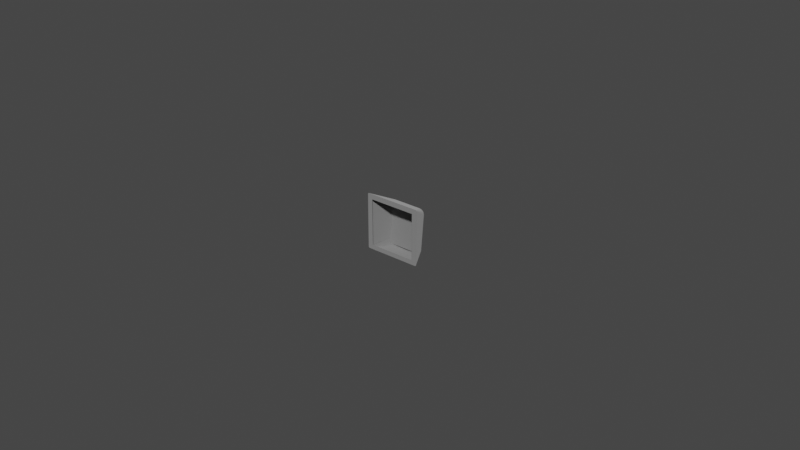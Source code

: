 # Source: r3_100.blend  (saved by Blender 3.2.14; exported with 4.5.12 LTS)
import bpy
from mathutils import Matrix  # noqa: F401  (used for matrix-valued properties, if any)

bpy.ops.wm.read_factory_settings(use_empty=True)
scene = bpy.context.scene
scene.name = 'Scene'

# ---- collections
col_collection = bpy.data.collections.new('Collection'); scene.collection.children.link(col_collection)

# ---- materials (node trees are filled in below, after node groups)
mat_mat_0_002 = bpy.data.materials.new('mat_0.002')
mat_mat_0_002.use_transparent_shadow = False
mat_mat_0_002.diffuse_color = (0.6038, 0.6038, 0.6038, 1.0)

# ---- material node trees
mat_mat_0_002.use_nodes = True; mat_mat_0_002.node_tree.nodes.clear()
_N = mat_mat_0_002.node_tree.nodes; _L = mat_mat_0_002.node_tree.links
n0 = _N.new('ShaderNodeBsdfPrincipled'); n0.name = 'Principled BSDF'; n0.location = (10, 300)
n0.distribution = 'GGX'
n0.subsurface_method = 'RANDOM_WALK_SKIN'
n0.inputs[0].default_value = (0.6038, 0.6038, 0.6038, 1.0)
n0.inputs[1].default_value = 1.0
n0.inputs[2].default_value = 1.0
n0.inputs[3].default_value = 1.45
n0.inputs[27].default_value = (0.0, 0.0, 0.0, 1.0)
n0.inputs[28].default_value = 1.0
n1 = _N.new('ShaderNodeOutputMaterial'); n1.name = 'Material Output'; n1.location = (320, 270)
_L.new(n0.outputs[0], n1.inputs[0])
n1.is_active_output = True

# ---- world
world_world = bpy.data.worlds.new('World'); scene.world = world_world
world_world.use_nodes = True; world_world.node_tree.nodes.clear()
_N = world_world.node_tree.nodes; _L = world_world.node_tree.links
n0 = _N.new('ShaderNodeOutputWorld'); n0.name = 'World Output'; n0.location = (300, 300)
n1 = _N.new('ShaderNodeBackground'); n1.name = 'Background'; n1.location = (10, 300)
n1.inputs[0].default_value = (0.05088, 0.05088, 0.05088, 1.0)
_L.new(n1.outputs[0], n0.inputs[0])
n0.is_active_output = True
world_world.color = (0.05088, 0.05088, 0.05088)
world_world.use_sun_shadow = False
world_world.sun_shadow_jitter_overblur = 0.0

# ---- meshes
me_r3_100 = bpy.data.meshes.new('r3_100')
me_r3_100.from_pydata([(0.01776, 0.0, -0.01809), (0.01796, 0.0, -0.01799), (0.01803, 0.0, -0.01792), (0.01809, 0.0, -0.01777), (0.01809, 0.0, -0.0002774), (0.01802, 0.0, -0.0001294), (0.01794, 0.0, -5.831e-05), (0.01779, 0.0, -2.824e-06), (0.0003611, 0.0, 0.0), (0.0001929, 0.0, -3.884e-05), (0.0001278, 0.0, -8.206e-05), (4.158e-05, 0.0, -0.0001917), (3.952e-06, 0.0, -0.0003138), (-3.247e-18, 0.0, -0.0177), (3.608e-05, 0.0, -0.01786), (0.0001342, 0.0, -0.01799), (0.0002732, 0.0, -0.01807), (0.01643, -2.602e-18, -0.0166), (0.00167, -2.168e-19, -0.0166), (0.001619, -7.611e-17, -0.001671), (0.01648, -7.524e-17, -0.001671), (0.01765, 0.0, -0.0181), (0.0004508, 0.0, -0.0181), (0.01348, 0.005404, -0.0181), (0.004623, 0.005404, -0.0181), (0.01774, 0.0, 0.0), (0.01359, 0.00705, -0.003457), (0.004505, 0.00705, -0.003457), (0.0003611, 0.0, 0.0), (-3.247e-18, 0.0, -0.0177), (-6.853e-20, 0.0, -0.0003736), (0.00287, 0.00591, -0.01638), (0.002883, 0.007043, -0.005202), (0.0181, 0.0, -0.0003736), (0.0181, 0.0, -0.0177), (0.01522, 0.007043, -0.005201), (0.01523, 0.00591, -0.01638), (0.01477, 0.00609, -0.01672), (0.01466, 0.006041, -0.01702), (0.01424, 0.00593, -0.0175), (0.0137, 0.005834, -0.01772), (0.01385, 0.0073, -0.00391), (0.01413, 0.007323, -0.004032), (0.01457, 0.007339, -0.004454), (0.01476, 0.007314, -0.004975), (0.003353, 0.00732, -0.00489), (0.003468, 0.007336, -0.004571), (0.003834, 0.007332, -0.004124), (0.004303, 0.007295, -0.003895), (0.004314, 0.005848, -0.0177), (0.004015, 0.005899, -0.01759), (0.003573, 0.006001, -0.01722), (0.003421, 0.006049, -0.01698), (0.0033, 0.006112, -0.01656), (0.01348, 0.005404, -0.0181), (0.01765, 0.0, -0.0181), (0.0143, 0.005585, -0.0179), (0.01465, 0.00568, -0.01766), (0.01493, 0.005768, -0.01734), (0.0152, 0.005881, -0.01667), (0.01523, 0.00591, -0.01638), (0.0181, 0.0, -0.0177), (0.01786, 0.0, -0.01805), (0.01803, 0.0, -0.01792), (0.01807, 0.0, -0.01784), (0.01456, 0.00531, -0.01784), (0.01599, 0.003881, -0.0174), (0.01595, 0.003483, -0.01772), (0.01639, 0.002761, -0.0178), (0.01752, 0.0008318, -0.01796), (0.01462, 0.00475, -0.01796), (0.01467, 0.004566, -0.01799), (0.01484, 0.004728, -0.01787), (0.01528, 0.005515, -0.01698), (0.00287, 0.00591, -0.01638), (0.001323, 0.002684, -0.01713), (-3.247e-18, 0.0, -0.0177), (0.003067, 0.005804, -0.01717), (0.003297, 0.005726, -0.01751), (0.003955, 0.005546, -0.01797), (0.004623, 0.005404, -0.0181), (0.0004508, 0.0, -0.0181), (8.99e-06, 0.0, -0.01778), (7.736e-05, 0.0, -0.01793), (0.0001342, 0.0, -0.01799), (0.0002732, 0.0, -0.01807), (0.0006569, 0.000934, -0.01798), (0.0008942, 0.001397, -0.01792), (0.00173, 0.002391, -0.01798), (0.001836, 0.002964, -0.01778), (0.001421, 0.002589, -0.01761), (0.002167, 0.003177, -0.01789), (0.00282, 0.003972, -0.01791), (0.002359, 0.003468, -0.01787), (0.003275, 0.004324, -0.01799), (0.002358, 0.004342, -0.01733), (0.01522, 0.007043, -0.005201), (0.0181, 0.0, -0.0003736), (0.015, 0.007145, -0.004375), (0.01475, 0.007159, -0.004021), (0.01415, 0.007123, -0.003593), (0.01359, 0.00705, -0.003457), (0.01774, 0.0, 0.0), (0.01806, 0.0, -0.0001953), (0.01802, 0.0, -0.0001294), (0.01794, 0.0, -5.831e-05), (0.01783, 0.0, -1.13e-05), (0.01534, 0.005126, -0.002696), (0.01641, 0.003507, -0.002012), (0.01751, 0.001055, -0.0006095), (0.01582, 0.004209, -0.002217), (0.004505, 0.00705, -0.003457), (0.003537, 0.00519, -0.002545), (0.0003611, 0.0, 0.0), (0.0041, 0.007107, -0.003538), (0.003724, 0.007144, -0.003713), (0.003399, 0.007159, -0.003973), (0.002972, 0.007117, -0.004681), (0.002883, 0.007043, -0.005202), (-6.853e-20, 0.0, -0.0003736), (0.0001929, 0.0, -3.884e-05), (0.0001278, 0.0, -8.206e-05), (4.158e-05, 0.0, -0.0001917), (3.952e-06, 0.0, -0.0003138), (0.002991, 0.006669, -0.003981), (0.003015, 0.006093, -0.003356), (0.00173, 0.003587, -0.002058), (0.001143, 0.002359, -0.00136), (0.001131, 0.002052, -0.001086), (0.0008185, 0.001659, -0.0009724), (0.0005283, 0.001115, -0.0007353), (0.0004607, 0.0007403, -0.000438), (0.003094, 0.005427, -0.002767), (0.01359, 0.00705, -0.003457), (0.01358, 0.007119, -0.0035), (0.01358, 0.007177, -0.003556), (0.01356, 0.007254, -0.003697), (0.01355, 0.007269, -0.003858), (0.01522, 0.007043, -0.005201), (0.01516, 0.007105, -0.004777), (0.015, 0.007145, -0.004375), (0.01445, 0.00715, -0.003764), (0.01388, 0.007091, -0.003502), (0.01479, 0.00729, -0.005228), (0.01496, 0.007277, -0.005226), (0.01512, 0.007189, -0.005217), (0.01517, 0.007121, -0.00521), (0.01413, 0.007323, -0.004032), (0.01437, 0.007337, -0.004217), (0.0147, 0.00733, -0.004728), (0.01504, 0.007249, -0.005162), (0.01489, 0.007301, -0.00455), (0.0143, 0.007296, -0.003868), (0.01387, 0.007258, -0.003677), (0.01479, 0.00729, -0.005228), (0.01496, 0.007277, -0.005226), (0.01512, 0.007189, -0.005217), (0.01522, 0.007043, -0.005201), (0.01523, 0.00591, -0.01638), (0.01481, 0.006129, -0.0164), (0.01498, 0.00612, -0.0164), (0.01513, 0.006042, -0.01639), (0.01359, 0.00705, -0.003457), (0.01358, 0.007177, -0.003556), (0.01357, 0.007223, -0.003623), (0.01356, 0.007254, -0.003697), (0.01355, 0.007269, -0.003858), (0.004551, 0.007269, -0.003858), (0.004505, 0.00705, -0.003457), (0.004515, 0.007119, -0.0035), (0.004533, 0.007223, -0.003623), (0.004547, 0.00727, -0.003777), (0.01481, 0.006129, -0.0164), (0.01498, 0.00612, -0.0164), (0.01513, 0.006042, -0.01639), (0.01518, 0.005982, -0.01639), (0.01523, 0.00591, -0.01638), (0.01348, 0.005404, -0.0181), (0.0139, 0.005491, -0.01805), (0.0143, 0.005585, -0.0179), (0.01493, 0.005768, -0.01734), (0.0152, 0.005881, -0.01667), (0.01343, 0.005799, -0.01774), (0.01344, 0.005733, -0.01792), (0.01345, 0.00567, -0.018), (0.01347, 0.0055, -0.01809), (0.01466, 0.006041, -0.01702), (0.01448, 0.005987, -0.01729), (0.01395, 0.005875, -0.01764), (0.0138, 0.005727, -0.01795), (0.01413, 0.005791, -0.01784), (0.01473, 0.005938, -0.01736), (0.01502, 0.006052, -0.01672), (0.004505, 0.00705, -0.003457), (0.004525, 0.007177, -0.003556), (0.004541, 0.007254, -0.003697), (0.004551, 0.007269, -0.003858), (0.003314, 0.00729, -0.005228), (0.003468, 0.007336, -0.004571), (0.003636, 0.007339, -0.004315), (0.004067, 0.007316, -0.00398), (0.002883, 0.007043, -0.005202), (0.002925, 0.007121, -0.00521), (0.003055, 0.007241, -0.005223), (0.003137, 0.007277, -0.005226), (0.003724, 0.007144, -0.003713), (0.003144, 0.00715, -0.004303), (0.002909, 0.007084, -0.004939), (0.004204, 0.007261, -0.003684), (0.003894, 0.007289, -0.003813), (0.003277, 0.007307, -0.004428), (0.003095, 0.007276, -0.004905), (0.01343, 0.005799, -0.01774), (0.01343, 0.005777, -0.01784), (0.01345, 0.00567, -0.018), (0.01347, 0.0055, -0.01809), (0.01348, 0.005404, -0.0181), (0.004623, 0.005404, -0.0181), (0.00757, 0.00517, -0.0181), (0.01053, 0.005169, -0.0181), (0.00467, 0.005799, -0.01774), (0.004667, 0.005777, -0.01784), (0.004654, 0.00567, -0.018), (0.004634, 0.0055, -0.01809), (0.01051, 0.005567, -0.01774), (0.007587, 0.005567, -0.01774), (0.002883, 0.007043, -0.005202), (0.002983, 0.007189, -0.005217), (0.003055, 0.007241, -0.005223), (0.003225, 0.007293, -0.005228), (0.003314, 0.00729, -0.005228), (0.003292, 0.006129, -0.0164), (0.00287, 0.00591, -0.01638), (0.002974, 0.006042, -0.01639), (0.003045, 0.006089, -0.0164), (0.003207, 0.006133, -0.0164), (0.00467, 0.005799, -0.01774), (0.004662, 0.005733, -0.01792), (0.004654, 0.00567, -0.018), (0.004634, 0.0055, -0.01809), (0.004623, 0.005404, -0.0181), (0.00287, 0.00591, -0.01638), (0.003067, 0.005804, -0.01717), (0.003297, 0.005726, -0.01751), (0.003955, 0.005546, -0.01797), (0.004282, 0.005473, -0.01807), (0.002974, 0.006042, -0.01639), (0.003124, 0.00612, -0.0164), (0.003292, 0.006129, -0.0164), (0.004015, 0.005899, -0.01759), (0.003573, 0.006001, -0.01722), (0.003326, 0.006092, -0.01671), (0.00309, 0.006046, -0.01676), (0.003212, 0.005992, -0.0171), (0.003519, 0.005896, -0.01752), (0.004136, 0.005757, -0.0179), (0.004288, 0.005729, -0.01795)], [], [(4, 5, 6, 7, 8, 20, 17, 18, 19, 13, 14, 15, 16, 0, 1, 2, 3), (23, 21, 22, 24), (10, 11, 12, 13, 19, 20, 8, 9), (25, 26, 27, 28), (36, 35, 33, 34), (65, 56, 57), (68, 69, 62, 55, 54, 56, 65, 70, 72, 71), (69, 68, 67, 66, 73, 60, 61, 64, 63), (73, 59, 60), (72, 70, 65, 66, 67, 68, 71), (150, 145, 144), (120, 113, 112, 132, 126, 127, 128, 129, 130, 131, 121), (86, 84, 83), (58, 59, 73), (79, 80, 81, 85, 86, 87, 88, 91, 92, 94), (192, 191, 190, 189, 183, 182, 188, 187, 186, 172, 173), (152, 151, 150, 144, 143, 149, 148, 147, 137, 136, 153), (239, 245, 244, 255, 256, 238), (190, 191, 180, 179), (92, 78, 79, 94), (101, 102, 106, 109, 108, 110, 107, 100), (206, 210, 211, 203, 202, 207), (106, 105, 104, 109), (141, 152, 153, 135, 134, 142), (96, 98, 108, 109, 104, 103, 97), (73, 65, 57, 58), (150, 151, 140, 139, 146, 145), (124, 114, 115), (69, 63, 62), (125, 112, 111), (125, 111, 114), (117, 118, 119, 123, 130, 129, 127, 126), (87, 86, 83, 82, 76, 75, 89, 90), (129, 128, 127), (131, 130, 123), (131, 122, 121), (243, 242, 253, 254), (132, 112, 125), (31, 29, 30, 32), (75, 77, 78, 92, 95, 93, 91, 88, 87, 90, 89), (139, 138, 146), (86, 85, 84), (133, 142, 134), (244, 243, 254, 255), (189, 190, 179, 178, 185, 184), (37, 38, 39, 40, 49, 50, 51, 52, 53, 45, 46, 47, 48, 41, 42, 43, 44), (151, 152, 141, 140), (235, 229, 230, 231), (194, 195, 208), (108, 98, 99, 107, 110), (228, 234, 233, 227), (155, 160, 159, 154), (166, 167, 171, 170, 164, 165), (253, 252, 247, 248, 251, 250, 249, 236, 237, 256, 255, 254), (168, 162, 163, 164, 170, 169), (66, 65, 73), (204, 211, 210, 209, 208, 195, 196, 200, 199, 198, 197), (178, 177, 185), (176, 181, 175), (189, 184, 183), (92, 91, 93, 95), (234, 228, 229, 235), (209, 210, 206, 205), (107, 99, 100), (246, 247, 252), (201, 207, 202), (153, 136, 135), (131, 123, 122), (253, 242, 241, 246, 252), (211, 204, 203), (74, 77, 75), (126, 132, 125, 114, 124, 115, 116, 117), (219, 215, 216), (224, 212, 213), (223, 218, 217), (220, 225, 221), (221, 225, 224, 213, 214, 222), (215, 219, 218, 223, 222, 214), (233, 232, 226, 227), (192, 174, 175, 181, 180, 191), (156, 161, 160, 155), (209, 205, 193, 194, 208), (240, 245, 239), (157, 158, 161, 156), (256, 237, 238), (173, 174, 192)])
me_r3_100.polygons.foreach_set('use_smooth', [0, 0, 0, 0, 1, 1, 1, 1, 1, 1, 1, 1, 1, 1, 1, 1, 1, 1, 1, 1, 1, 1, 1, 1, 1, 1, 1, 1, 1, 1, 1, 1, 1, 1, 1, 1, 1, 1, 1, 1, 1, 1, 1, 1, 1, 1, 1, 1, 1, 1, 1, 1, 1, 1, 1, 1, 1, 1, 1, 1, 1, 1, 1, 1, 1, 1, 1, 1, 1, 1, 1, 1, 1, 1, 1, 1, 1, 1, 1, 1, 1, 1, 1, 1, 1, 1])
_uv = me_r3_100.uv_layers.new(name='UVMap')
_uv.uv.foreach_set('vector', [-0.03159, 1.462, -0.01871, 1.456, -0.01252, 1.449, -0.007694, 1.436, -0.007523, -0.08071, -0.1528, 1.322, -1.452, 1.318, -1.452, 0.03328, -0.1529, 0.02878, -1.548, -0.1121, -1.561, -0.1089, -1.573, -0.1004, -1.58, -0.08827, -1.581, 1.433, -1.573, 1.451, -1.567, 1.457, -1.554, 1.462, -0.2411, 3.848, 0.1219, 3.378, -1.375, 3.378, -1.012, 3.848, -0.01466, -0.101, -0.02421, -0.1085, -0.03483, -0.1118, -1.548, -0.1121, -0.1529, 0.02878, -0.1528, 1.322, -0.007523, -0.08071, -0.0109, -0.09534, -0.07025, 2.15, -0.4309, 1.467, -1.222, 1.467, -1.582, 2.15, -0.1893, 2.245, -1.163, 2.154, -1.582, 2.816, -0.0747, 2.816, 0.0379, 1.313, 0.007375, 1.298, 0.009263, 1.336, 0.3067, 1.373, 0.4992, 1.392, 0.5774, 1.391, 0.5704, 1.373, -0.003643, 1.223, 0.007375, 1.298, 0.0379, 1.313, 0.08573, 1.296, 0.09493, 1.316, 0.1027, 1.294, 0.4992, 1.392, 0.3067, 1.373, 0.2335, 1.366, 0.1993, 1.396, 0.03935, 1.413, 0.0006682, 1.463, 0.5821, 1.429, 0.5827, 1.417, 0.5819, 1.409, 0.03935, 1.413, 0.004542, 1.437, 0.0006682, 1.463, 0.09493, 1.316, 0.08573, 1.296, 0.0379, 1.313, 0.1993, 1.396, 0.2335, 1.366, 0.3067, 1.373, 0.1027, 1.294, 1.838, 1.599, 1.829, 1.596, 1.838, 1.609, 1.947, -0.1113, 1.933, -0.1065, 1.902, 0.4643, 1.949, 0.4722, 1.984, 0.2667, 1.975, 0.1347, 1.958, 0.1034, 1.969, 0.06046, 1.971, 0.00331, 1.957, -0.03565, 1.954, -0.1122, 1.325, 1.547, 1.233, 1.559, 1.232, 1.566, 0.00924, 1.374, 0.004542, 1.437, 0.03935, 1.413, 1.808, 1.442, 1.817, 1.383, 1.243, 1.531, 1.237, 1.545, 1.325, 1.547, 1.37, 1.545, 1.477, 1.512, 1.555, 1.508, 1.642, 1.483, 1.686, 1.457, 1.186, 1.431, 1.127, 1.414, 1.061, 1.418, 1.032, 1.428, 1.008, 1.449, 1.018, 1.463, 1.061, 1.442, 1.118, 1.435, 1.146, 1.439, 1.198, 1.463, 1.207, 1.451, 1.966, 1.578, 1.889, 1.579, 1.838, 1.599, 1.838, 1.609, 1.847, 1.622, 1.887, 1.602, 1.94, 1.594, 1.967, 1.598, 2.015, 1.622, 2.024, 1.61, 2.005, 1.591, 1.01, 3.414, 0.9861, 3.394, 0.9568, 3.384, 0.9589, 3.409, 0.9719, 3.414, 1.001, 3.428, 1.061, 1.418, 1.127, 1.414, 1.139, 1.394, 1.063, 1.394, 1.642, 1.483, 1.802, 1.514, 1.808, 1.442, 1.686, 1.457, 2.28, 2.402, 2.237, 1.631, 2.23, 1.628, 2.211, 1.735, 2.191, 1.996, 2.214, 2.074, 2.213, 2.174, 2.231, 2.392, 1.961, 1.384, 1.961, 1.405, 2.003, 1.418, 2.028, 1.431, 2.037, 1.417, 2.019, 1.4, 2.23, 1.628, 2.22, 1.626, 2.21, 1.625, 2.211, 1.735, 1.965, 1.557, 1.966, 1.578, 2.005, 1.591, 2.032, 1.599, 2.037, 1.593, 2.018, 1.575, 2.053, 2.402, 2.128, 2.39, 2.191, 1.996, 2.211, 1.735, 2.21, 1.625, 2.204, 1.626, 2.189, 1.631, 0.03935, 1.413, 0.0379, 1.313, 0.009263, 1.336, 0.00924, 1.374, 1.838, 1.599, 1.889, 1.579, 1.893, 1.557, 1.856, 1.567, 1.825, 1.589, 1.829, 1.596, 2.032, 0.6005, 1.935, 0.6565, 1.971, 0.6536, 0.4992, 1.392, 0.5819, 1.409, 0.5774, 1.391, 1.99, 0.5378, 1.902, 0.4643, 1.899, 0.6635, 1.99, 0.5378, 1.899, 0.6635, 1.935, 0.6565, 2.08, 0.6557, 2.126, 0.6635, 1.981, -0.1071, 1.977, -0.1089, 1.971, 0.00331, 1.969, 0.06046, 1.975, 0.1347, 1.984, 0.2667, 1.37, 1.545, 1.325, 1.547, 1.232, 1.566, 1.231, 1.58, 1.231, 1.587, 1.494, 1.598, 1.527, 1.53, 1.484, 1.556, 1.969, 0.06046, 1.958, 0.1034, 1.975, 0.1347, 1.957, -0.03565, 1.971, 0.00331, 1.977, -0.1089, 1.957, -0.03565, 1.966, -0.1116, 1.954, -0.1122, 0.8844, 3.378, 0.8485, 3.384, 0.8513, 3.405, 0.8965, 3.399, 1.949, 0.4722, 1.902, 0.4643, 1.99, 0.5378, 0.04382, 2.244, -0.07088, 2.816, 1.437, 2.816, 1.017, 2.154, 1.494, 1.598, 1.803, 1.55, 1.802, 1.514, 1.642, 1.483, 1.66, 1.553, 1.585, 1.503, 1.555, 1.508, 1.477, 1.512, 1.37, 1.545, 1.484, 1.556, 1.527, 1.53, 1.856, 1.567, 1.821, 1.582, 1.825, 1.589, 1.325, 1.547, 1.237, 1.545, 1.233, 1.559, 2.04, 1.587, 2.018, 1.575, 2.037, 1.593, 0.9568, 3.384, 0.8844, 3.378, 0.8965, 3.399, 0.9589, 3.409, 1.032, 1.428, 1.061, 1.418, 1.063, 1.394, 1.026, 1.404, 0.9948, 1.427, 1.004, 1.442, 0.9987, -0.01926, 0.9888, -0.04566, 0.9517, -0.08768, 0.9045, -0.1077, 0.08599, -0.1058, 0.05974, -0.09567, 0.02096, -0.06341, 0.007606, -0.04182, -0.002987, -0.00454, 0.001849, 1.016, 0.01197, 1.044, 0.04409, 1.083, 0.0852, 1.102, 0.9179, 1.101, 0.9424, 1.09, 0.9806, 1.054, 0.998, 1.009, 1.889, 1.579, 1.966, 1.578, 1.965, 1.557, 1.893, 1.557, 0.1258, 3.389, 0.7773, 3.389, 0.7772, 3.378, 0.1257, 3.378, 1.829, 1.427, 1.838, 1.439, 1.859, 1.418, 2.191, 1.996, 2.128, 2.39, 2.166, 2.388, 2.213, 2.174, 2.214, 2.074, 0.7775, 3.412, 0.1261, 3.412, 0.126, 3.423, 0.7774, 3.423, 0.1258, 3.473, 0.7772, 3.473, 0.7774, 3.45, 0.126, 3.45, 0.7129, 2.101, 1.497, 2.101, 1.497, 2.094, 1.499, 2.08, 0.711, 2.08, 0.7117, 2.087, 0.8513, 3.405, 0.822, 3.416, 0.7979, 3.437, 0.807, 3.449, 0.8305, 3.435, 0.8801, 3.422, 0.9313, 3.425, 0.9862, 3.449, 0.9962, 3.435, 0.9719, 3.414, 0.9589, 3.409, 0.8965, 3.399, 1.501, 2.059, 0.7088, 2.059, 0.7103, 2.073, 0.711, 2.08, 1.499, 2.08, 1.5, 2.066, 0.1993, 1.396, 0.0379, 1.313, 0.03935, 1.413, 2.024, 1.437, 2.003, 1.418, 1.961, 1.405, 1.886, 1.409, 1.859, 1.418, 1.838, 1.439, 1.846, 1.45, 1.885, 1.43, 1.933, 1.423, 1.96, 1.426, 2.015, 1.45, 1.026, 1.404, 0.9906, 1.419, 0.9948, 1.427, 1.224, 1.426, 1.2, 1.413, 1.22, 1.432, 1.032, 1.428, 1.004, 1.442, 1.008, 1.449, 1.642, 1.483, 1.555, 1.508, 1.585, 1.503, 1.66, 1.553, 0.1261, 3.412, 0.7775, 3.412, 0.7773, 3.389, 0.1258, 3.389, 1.886, 1.409, 1.961, 1.405, 1.961, 1.384, 1.889, 1.387, 2.213, 2.174, 2.166, 2.388, 2.231, 2.392, 0.7893, 3.425, 0.7979, 3.437, 0.822, 3.416, 2.041, 1.41, 2.019, 1.4, 2.037, 1.417, 2.005, 1.591, 2.024, 1.61, 2.032, 1.599, 1.957, -0.03565, 1.977, -0.1089, 1.966, -0.1116, 0.8513, 3.405, 0.8485, 3.384, 0.7813, 3.413, 0.7893, 3.425, 0.822, 3.416, 2.003, 1.418, 2.024, 1.437, 2.028, 1.431, 1.812, 1.622, 1.803, 1.55, 1.494, 1.598, 1.984, 0.2667, 1.949, 0.4722, 1.99, 0.5378, 1.935, 0.6565, 2.032, 0.6005, 1.971, 0.6536, 2.008, 0.6514, 2.08, 0.6557, 0.4488, 2.042, 0.7042, 2.065, 0.705, 2.056, 0.4476, 2.092, 0.7008, 2.107, 0.7014, 2.098, -0.06565, 2.065, 0.1894, 2.042, -0.06644, 2.056, -0.06226, 2.107, 0.1909, 2.092, -0.06282, 2.098, -0.06282, 2.098, 0.1909, 2.092, 0.4476, 2.092, 0.7014, 2.098, 0.7027, 2.081, -0.06413, 2.081, 0.7042, 2.065, 0.4488, 2.042, 0.1894, 2.042, -0.06565, 2.065, -0.06413, 2.081, 0.7027, 2.081, 0.126, 3.423, 0.1259, 3.446, 0.7773, 3.446, 0.7774, 3.423, 1.186, 1.431, 1.215, 1.439, 1.22, 1.432, 1.2, 1.413, 1.139, 1.394, 1.127, 1.414, 0.1258, 3.495, 0.7772, 3.495, 0.7772, 3.473, 0.1258, 3.473, 1.886, 1.409, 1.889, 1.387, 1.821, 1.415, 1.829, 1.427, 1.859, 1.418, 1.014, 3.406, 0.9861, 3.394, 1.01, 3.414, 0.126, 3.518, 0.7774, 3.518, 0.7772, 3.495, 0.1258, 3.495, 0.9719, 3.414, 0.9962, 3.435, 1.001, 3.428, 1.207, 1.451, 1.215, 1.439, 1.186, 1.431])
me_r3_100.materials.append(mat_mat_0_002)
me_r3_100.update()
me_r3_100.normals_split_custom_set([tuple(v) for v in zip(*[iter([8.685e-15, -1.0, 6.602e-15, 8.685e-15, -1.0, 6.602e-15, 8.685e-15, -1.0, 6.602e-15, 8.685e-15, -1.0, 6.602e-15, 8.685e-15, -1.0, 6.602e-15, 8.685e-15, -1.0, 6.602e-15, 8.685e-15, -1.0, 6.602e-15, 8.685e-15, -1.0, 6.602e-15, 8.685e-15, -1.0, 6.602e-15, 8.685e-15, -1.0, 6.602e-15, 8.685e-15, -1.0, 6.602e-15, 8.685e-15, -1.0, 6.602e-15, 8.685e-15, -1.0, 6.602e-15, 8.685e-15, -1.0, 6.602e-15, 8.685e-15, -1.0, 6.602e-15, 8.685e-15, -1.0, 6.602e-15, 8.685e-15, -1.0, 6.602e-15, 0.0, 0.0, -1.0, 0.0, 0.0, -1.0, 0.0, 0.0, -1.0, 0.0, 0.0, -1.0, -2.494e-14, -1.0, 2.149e-14, -2.494e-14, -1.0, 2.149e-14, -2.494e-14, -1.0, 2.149e-14, -2.494e-14, -1.0, 2.149e-14, -2.494e-14, -1.0, 2.149e-14, -2.494e-14, -1.0, 2.149e-14, -2.494e-14, -1.0, 2.149e-14, -2.494e-14, -1.0, 2.149e-14, 8.752e-09, 0.4403, 0.8979, 8.752e-09, 0.4403, 0.8979, 8.752e-09, 0.4403, 0.8979, 8.752e-09, 0.4403, 0.8979, 0.8998, 0.4341, -0.04274, 0.9304, 0.3648, -0.0361, 0.9279, 0.3727, -9.546e-07, 0.8954, 0.4453, 1.171e-05, 0.4557, 0.2467, -0.8553, 0.4095, 0.1998, -0.8901, 0.5861, 0.29, -0.7565, 0.5688, 0.418, -0.7083, 0.5945, 0.3675, -0.7152, 0.422, 0.217, -0.8803, -4.074e-05, 4.5e-06, -1.0, 1.334e-05, -3.08e-05, -1.0, 0.4095, 0.1998, -0.8901, 0.4557, 0.2467, -0.8553, 0.3309, 0.2085, -0.9203, 0.4225, 0.2674, -0.866, 0.3033, 0.2006, -0.9315, 0.5945, 0.3675, -0.7152, 0.5688, 0.418, -0.7083, 0.5712, 0.4104, -0.7108, 0.7295, 0.4637, -0.5029, 0.8267, 0.4251, -0.3685, 0.8999, 0.434, -0.04272, 0.8954, 0.4452, -1.248e-05, 0.8378, 0.4179, -0.3515, 0.7487, 0.375, -0.5467, 0.8267, 0.4251, -0.3685, 0.8794, 0.4286, -0.2071, 0.8999, 0.434, -0.04272, 0.4225, 0.2674, -0.866, 0.3309, 0.2085, -0.9203, 0.4557, 0.2467, -0.8553, 0.7295, 0.4637, -0.5029, 0.5712, 0.4104, -0.7108, 0.5688, 0.418, -0.7083, 0.3033, 0.2006, -0.9315, 0.4949, 0.8663, -0.06754, 0.68, 0.7297, -0.07164, 0.2956, 0.9504, -0.09665, -0.3836, 0.528, 0.7576, -2.19e-06, 0.4403, 0.8978, -5.077e-05, 0.4403, 0.8978, -0.3042, 0.5525, 0.776, -0.5855, 0.5961, 0.5494, -0.5875, 0.5882, 0.5557, -0.4006, 0.575, 0.7133, -0.5914, 0.5775, 0.5628, -0.694, 0.5514, 0.4629, -0.4874, 0.5577, 0.6719, -0.5428, 0.5373, 0.6455, -0.5559, 0.3549, -0.7517, -0.625, 0.3155, -0.714, -0.7391, 0.3704, -0.5626, 0.7308, 0.3624, -0.5785, 0.8794, 0.4286, -0.2071, 0.8267, 0.4251, -0.3685, -0.3318, 0.1608, -0.9296, -1.821e-05, -1.559e-05, -1.0, 4.466e-05, -2.049e-05, -1.0, -0.3467, 0.1799, -0.9206, -0.5559, 0.3549, -0.7517, -0.5862, 0.3951, -0.7073, -0.3847, 0.3089, -0.8698, -0.4484, 0.3473, -0.8236, -0.3927, 0.288, -0.8734, -0.2993, 0.2094, -0.9309, 0.4441, 0.8707, -0.2115, 0.3409, 0.824, -0.4526, 0.1507, 0.7455, -0.6493, 0.04089, 0.7051, -0.7079, -0.0986, 0.8235, -0.5588, -0.118, 0.9876, -0.1037, -0.132, 0.9859, -0.1032, -0.1459, 0.9839, -0.1027, -0.1507, 0.9833, -0.1025, -0.1544, 0.9827, -0.1024, 0.2666, 0.9587, -0.09882, 0.1782, 0.9102, 0.3738, 0.4041, 0.904, 0.1395, 0.4949, 0.8663, -0.06754, 0.2956, 0.9504, -0.09665, -0.1471, 0.9838, -0.1025, -0.1447, 0.9841, -0.1026, -0.136, 0.9854, -0.1029, -0.1297, 0.9862, -0.1032, -0.1147, 0.988, -0.1036, -0.08882, 0.9503, 0.2983, 0.03248, 0.8914, 0.452, 0.02869, 0.2403, -0.9703, -0.1685, 0.08118, -0.9824, -0.3319, 0.1609, -0.9295, -0.09511, 0.7246, -0.6826, -0.04497, 0.7066, -0.7062, 0.07935, 0.6647, -0.7429, 0.1507, 0.7455, -0.6493, 0.3409, 0.824, -0.4526, 0.7309, 0.3625, -0.5783, 0.4096, 0.1998, -0.8901, -0.3927, 0.288, -0.8734, -0.6638, 0.3293, -0.6715, -0.3318, 0.1608, -0.9296, -0.2993, 0.2094, -0.9309, -1.204e-05, 0.4403, 0.8979, 1.81e-05, 0.4403, 0.8979, 0.2111, 0.4988, 0.8406, 0.5122, 0.5665, 0.6456, 0.5855, 0.596, 0.5494, 0.3989, 0.5847, 0.7064, 0.4035, 0.577, 0.7101, 0.2917, 0.5163, 0.8052, -0.7482, 0.5144, 0.4191, -0.3764, 0.9087, 0.1808, -0.4654, 0.8849, 0.02039, -0.5002, 0.8614, -0.08856, -0.8258, 0.5611, -0.05668, -0.9034, 0.418, 0.09524, 0.2111, 0.4988, 0.8406, 0.4644, 0.5352, 0.7056, 0.6616, 0.5291, 0.5313, 0.5122, 0.5665, 0.6456, 0.4592, 0.5378, 0.7071, 0.1782, 0.9102, 0.3738, 0.03248, 0.8914, 0.452, -0.04835, 0.7573, 0.6513, -0.02469, 0.6114, 0.7909, 0.1478, 0.4844, 0.8623, 0.9304, 0.3648, -0.03602, 0.7733, 0.5062, 0.3818, 0.5855, 0.596, 0.5494, 0.5122, 0.5665, 0.6456, 0.6616, 0.5291, 0.5313, 0.7772, 0.5014, 0.3803, 0.9279, 0.3728, -9.865e-06, 0.8267, 0.4251, -0.3685, 0.4557, 0.2467, -0.8553, 0.5861, 0.29, -0.7565, 0.7308, 0.3624, -0.5785, 0.4949, 0.8663, -0.06754, 0.4041, 0.904, 0.1395, 0.7733, 0.5062, 0.3818, 0.8769, 0.4471, 0.1764, 0.8258, 0.5614, -0.05338, 0.68, 0.7297, -0.07164, -0.7128, 0.536, 0.4523, -0.2132, 0.5002, 0.8393, -0.4167, 0.5342, 0.7356, 0.5945, 0.3675, -0.7152, 0.7487, 0.375, -0.5467, 0.422, 0.217, -0.8803, -0.5398, 0.5704, 0.6191, -5.077e-05, 0.4403, 0.8978, -6.37e-06, 0.4403, 0.8979, -0.5398, 0.5704, 0.6191, -6.37e-06, 0.4403, 0.8979, -0.2132, 0.5002, 0.8393, -0.8573, 0.463, 0.2252, -0.9304, 0.3648, -0.0361, -0.9279, 0.3727, -2.595e-06, -0.8977, 0.4229, 0.1237, -0.694, 0.5514, 0.4629, -0.5914, 0.5775, 0.5628, -0.5875, 0.5882, 0.5557, -0.5855, 0.5961, 0.5494, -0.5862, 0.3951, -0.7073, -0.5559, 0.3549, -0.7517, -0.7391, 0.3704, -0.5626, -0.8771, 0.4368, -0.1995, -0.8954, 0.4452, -2.995e-05, -0.8971, 0.4415, -0.01774, -0.5687, 0.4173, -0.7088, -0.7252, 0.4769, -0.4967, -0.5914, 0.5775, 0.5628, -0.4006, 0.575, 0.7133, -0.5875, 0.5882, 0.5557, -0.4874, 0.5577, 0.6719, -0.694, 0.5514, 0.4629, -0.8977, 0.4229, 0.1237, -0.4874, 0.5577, 0.6719, -0.7719, 0.5033, 0.3885, -0.5428, 0.5373, 0.6455, -0.6639, 0.3293, -0.6714, -0.7843, 0.388, -0.484, -0.3951, 0.848, -0.3533, -0.2941, 0.8039, -0.5171, -0.3042, 0.5525, 0.776, -5.077e-05, 0.4403, 0.8978, -0.5398, 0.5704, 0.6191, -0.8999, 0.434, -0.0427, -0.8954, 0.4452, -1.954e-05, -0.9279, 0.3727, -2.162e-05, -0.9304, 0.3648, -0.0361, -0.8971, 0.4415, -0.01774, -0.7843, 0.3879, -0.4841, -0.6638, 0.3293, -0.6715, -0.3927, 0.288, -0.8734, -0.7358, 0.4505, -0.5056, -0.4505, 0.3424, -0.8245, -0.4484, 0.3473, -0.8236, -0.3847, 0.3089, -0.8698, -0.5862, 0.3951, -0.7073, -0.7252, 0.4769, -0.4967, -0.5687, 0.4173, -0.7088, 0.8769, 0.4471, 0.1764, 0.9301, 0.3658, -0.03254, 0.8258, 0.5614, -0.05338, -0.5559, 0.3549, -0.7517, -0.3467, 0.1799, -0.9206, -0.625, 0.3155, -0.714, 1.991e-05, 0.4403, 0.8979, 0.1478, 0.4844, 0.8623, -0.02469, 0.6114, 0.7909, -0.3319, 0.1609, -0.9295, -0.6639, 0.3293, -0.6714, -0.2941, 0.8039, -0.5171, -0.09511, 0.7246, -0.6826, 0.04089, 0.7051, -0.7079, 0.1507, 0.7455, -0.6493, 0.4096, 0.1998, -0.8901, 0.21, 0.1012, -0.9725, -0.02879, 0.2403, -0.9703, -0.07974, 0.6647, -0.7428, -0.1536, 0.9828, -0.1024, -0.1507, 0.9833, -0.1025, -0.1395, 0.9849, -0.1029, -0.1251, 0.9867, -0.1037, 0.1275, 0.9864, -0.1033, 0.1355, 0.9854, -0.1031, 0.1473, 0.9838, -0.1026, 0.1512, 0.9832, -0.1025, 0.1542, 0.9827, -0.1024, 0.146, 0.984, -0.1026, 0.1428, 0.9844, -0.1027, 0.1332, 0.9857, -0.103, 0.1211, 0.9872, -0.1042, -0.1225, 0.9871, -0.1034, -0.1297, 0.9862, -0.1031, -0.1411, 0.9847, -0.1027, -0.1464, 0.9839, -0.1025, 0.4041, 0.904, 0.1395, 0.1782, 0.9102, 0.3738, 0.4592, 0.5378, 0.7071, 0.7733, 0.5062, 0.3818, -0.05762, 0.993, -0.103, -0.07614, 0.9918, -0.1028, 0.1472, 0.9838, -0.1025, 0.1544, 0.9827, -0.1025, 0.04842, 0.7573, 0.6513, 0.08882, 0.9503, 0.2983, -0.04086, 0.8927, 0.4488, 0.5855, 0.596, 0.5494, 0.7733, 0.5062, 0.3818, 0.6247, 0.537, 0.5669, 0.4035, 0.577, 0.7101, 0.3989, 0.5847, 0.7064, -0.5003, 0.8613, -0.08837, -0.4638, 0.8813, -0.09042, -0.6402, 0.7643, -0.07767, -0.6799, 0.7295, -0.07418, 0.2952, 0.9504, -0.09795, 0.2664, 0.9588, -0.09889, -0.1544, 0.9827, -0.1024, -0.1472, 0.9838, -0.1025, -0.1147, 0.988, -0.1036, 0.1148, 0.988, -0.1036, 0.1039, 0.9896, 0.09935, 0.07005, 0.8718, 0.4848, -0.07001, 0.8718, 0.4848, -0.08886, 0.9503, 0.2983, -0.3951, 0.848, -0.3533, -0.4404, 0.8686, -0.2271, -0.2666, 0.9587, -0.09881, 0.1544, 0.9827, -0.1024, 0.1533, 0.9829, -0.1025, 0.1473, 0.9838, -0.1027, 0.1356, 0.9854, -0.1031, 0.1179, 0.9876, -0.1036, 0.09835, 0.8235, -0.5588, -0.04497, 0.7066, -0.7062, -0.09511, 0.7246, -0.6826, -0.2941, 0.8039, -0.5171, 3.201e-05, 0.4403, 0.8978, 4.742e-06, 0.4402, 0.8979, -0.0484, 0.7573, 0.6513, -0.07001, 0.8718, 0.4848, 0.07005, 0.8718, 0.4848, 0.02466, 0.6114, 0.791, 0.7295, 0.4637, -0.5029, 0.4557, 0.2467, -0.8553, 0.8267, 0.4251, -0.3685, -0.2955, 0.9503, -0.09816, -0.4654, 0.8849, 0.02039, -0.3764, 0.9087, 0.1808, -0.1463, 0.9072, 0.3945, -0.04086, 0.8927, 0.4488, 0.08882, 0.9503, 0.2983, 0.1147, 0.988, -0.1036, 0.1271, 0.9865, -0.1032, 0.1384, 0.985, -0.1028, 0.1428, 0.9844, -0.1027, 0.1472, 0.9838, -0.1025, 0.21, 0.1012, -0.9725, 1.927e-05, 6.368e-06, -1.0, -0.02879, 0.2403, -0.9703, 0.8999, 0.434, -0.04271, 0.8794, 0.4287, -0.2072, 0.7877, 0.6129, -0.06156, 0.04089, 0.7051, -0.7079, -0.07974, 0.6647, -0.7428, -0.0986, 0.8235, -0.5588, -0.3927, 0.288, -0.8734, -0.4484, 0.3473, -0.8236, -0.4505, 0.3424, -0.8245, -0.7358, 0.4505, -0.5056, -0.4638, 0.8813, -0.09042, -0.5003, 0.8613, -0.08837, -0.07614, 0.9918, -0.1028, -0.05762, 0.993, -0.103, -0.1463, 0.9072, 0.3945, -0.3764, 0.9087, 0.1808, -0.7482, 0.5144, 0.4191, -0.4167, 0.5342, 0.7355, 0.4035, 0.577, 0.7101, 0.6247, 0.537, 0.5669, 0.2917, 0.5163, 0.8052, -0.6401, 0.7643, -0.07769, -0.2666, 0.9587, -0.09881, -0.4404, 0.8686, -0.2271, -0.9304, 0.3648, -0.03611, -0.9034, 0.418, 0.09524, -0.8258, 0.5611, -0.05668, 0.03248, 0.8914, 0.452, -0.08882, 0.9503, 0.2983, -0.04835, 0.7573, 0.6513, -0.4874, 0.5577, 0.6719, -0.8977, 0.4229, 0.1237, -0.7719, 0.5033, 0.3885, -0.3951, 0.848, -0.3533, -0.7843, 0.388, -0.484, -0.8999, 0.434, -0.04271, -0.6401, 0.7643, -0.07769, -0.4404, 0.8686, -0.2271, -0.4654, 0.8849, 0.02039, -0.2955, 0.9503, -0.09816, -0.5002, 0.8614, -0.08856, -0.8999, 0.434, -0.04274, -0.7843, 0.3879, -0.4841, -0.8971, 0.4415, -0.01774, -0.5855, 0.5961, 0.5494, -0.3042, 0.5525, 0.776, -0.5398, 0.5704, 0.6191, -0.2132, 0.5002, 0.8393, -0.7128, 0.536, 0.4523, -0.4167, 0.5342, 0.7356, -0.5987, 0.539, 0.5925, -0.8573, 0.463, 0.2252, 8.818e-06, -1.086e-05, -1.0, -0.02873, 0.2403, -0.9703, 3.56e-06, -1.158e-05, -1.0, -0.03939, 0.9937, -0.1047, -0.118, 0.9876, -0.1036, -0.1115, 0.9333, -0.3413, 0.02872, 0.2403, -0.9703, -9.278e-06, -1.149e-05, -1.0, -3.612e-06, -1.228e-05, -1.0, 0.118, 0.9876, -0.1036, 0.03939, 0.9937, -0.1047, 0.1115, 0.9333, -0.3413, 0.1115, 0.9333, -0.3413, 0.03939, 0.9937, -0.1047, -0.03939, 0.9937, -0.1047, -0.1115, 0.9333, -0.3413, -0.07938, 0.6648, -0.7428, 0.07942, 0.6647, -0.7428, -0.02873, 0.2403, -0.9703, 8.818e-06, -1.086e-05, -1.0, -9.278e-06, -1.149e-05, -1.0, 0.02872, 0.2403, -0.9703, 0.07942, 0.6647, -0.7428, -0.07938, 0.6648, -0.7428, -0.6402, 0.7643, -0.07767, -0.8999, 0.4341, -0.04271, -0.9304, 0.3648, -0.03611, -0.6799, 0.7295, -0.07418, 0.4441, 0.8707, -0.2115, 0.6401, 0.7643, -0.07769, 0.7877, 0.6129, -0.06156, 0.8794, 0.4287, -0.2072, 0.7309, 0.3625, -0.5783, 0.3409, 0.824, -0.4526, 0.6806, 0.7289, -0.0741, 0.6404, 0.7641, -0.07784, 0.2664, 0.9588, -0.09889, 0.2952, 0.9504, -0.09795, -0.1463, 0.9072, 0.3945, -0.4167, 0.5342, 0.7355, 8.136e-06, 0.4403, 0.8979, 0.04842, 0.7573, 0.6513, -0.04086, 0.8927, 0.4488, -2.762e-05, 1.298e-05, -1.0, -0.1685, 0.08118, -0.9824, 0.02869, 0.2403, -0.9703, 0.9304, 0.3649, -0.0361, 0.8999, 0.434, -0.04265, 0.6404, 0.7641, -0.07784, 0.6806, 0.7289, -0.0741, -0.04497, 0.7066, -0.7062, 0.09835, 0.8235, -0.5588, 0.07935, 0.6647, -0.7429, 0.2666, 0.9587, -0.09882, 0.6401, 0.7643, -0.07769, 0.4441, 0.8707, -0.2115])] * 3)])

# ---- objects
ob_r3_100 = bpy.data.objects.new('r3_100', me_r3_100)

# ---- transforms, parenting, visibility, modifiers, constraints
ob_r3_100.location = (0.0, 0.0, 0.0)
ob_r3_100.rotation_mode = 'QUATERNION'
ob_r3_100.rotation_quaternion = (1.0, 0.0, 0.0, 0.0)

# ---- collection membership
scene.collection.objects.link(ob_r3_100)

# ---- scene / render settings (as saved in the file)
scene.frame_start = 1; scene.frame_end = 250; scene.frame_set(1)
scene.render.engine = 'BLENDER_EEVEE_NEXT'
scene.cycles.sampling_pattern = 'TABULATED_SOBOL'
scene.cycles.use_light_tree = False
scene.view_settings.view_transform = 'Filmic'
bpy.context.view_layer.update()

# ---- added for rendering (the .blend has no active camera and no usable light): camera, sun
cam_auto = bpy.data.cameras.new('AutoCamera')
cam_auto.lens = 50.0
cam_auto.sensor_width = 36.0
cam_auto.clip_end = 1000.0
ob_auto_camera = bpy.data.objects.new('AutoCamera', cam_auto)
scene.collection.objects.link(ob_auto_camera)
ob_auto_camera.location = (0.194095, -0.218384, 0.138986)
ob_auto_camera.rotation_euler = (1.09748, -7.21219e-08, 0.694738)
scene.camera = ob_auto_camera
light_auto_sun = bpy.data.lights.new('AutoSun', 'SUN')
light_auto_sun.energy = 3.0
light_auto_sun.angle = 0.0523599
ob_auto_sun = bpy.data.objects.new('AutoSun', light_auto_sun)
scene.collection.objects.link(ob_auto_sun)
ob_auto_sun.rotation_euler = (0.872665, 0.174533, 0.523599)
bpy.context.view_layer.update()
